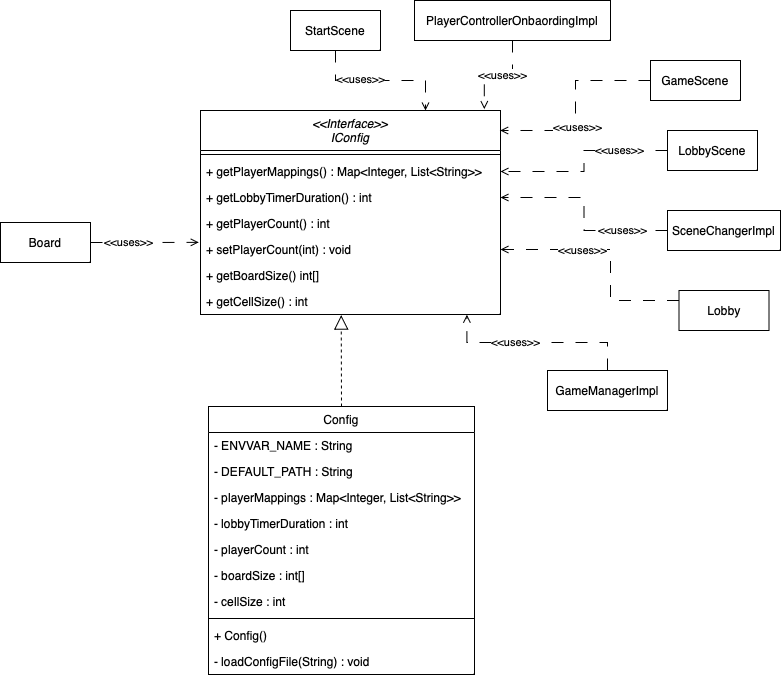

The diagram above was exported from draw.io. Its source (the exported page's mxGraphModel, read from the mxfile embedded in the PNG):
<mxGraphModel dx="1728" dy="2118" grid="1" gridSize="10" guides="1" tooltips="1" connect="1" arrows="1" fold="1" page="1" pageScale="1" pageWidth="827" pageHeight="1169" math="0" shadow="0">
  <root>
    <mxCell id="WIyWlLk6GJQsqaUBKTNV-0" />
    <mxCell id="WIyWlLk6GJQsqaUBKTNV-1" parent="WIyWlLk6GJQsqaUBKTNV-0" />
    <mxCell id="zkfFHV4jXpPFQw0GAbJ--0" value="&lt;&lt;Interface&gt;&gt;&#10;IConfig" style="swimlane;fontStyle=2;align=center;verticalAlign=top;childLayout=stackLayout;horizontal=1;startSize=40;horizontalStack=0;resizeParent=1;resizeLast=0;collapsible=1;marginBottom=0;rounded=0;shadow=0;strokeWidth=1;" parent="WIyWlLk6GJQsqaUBKTNV-1" vertex="1">
      <mxGeometry x="200" y="70" width="300" height="204" as="geometry">
        <mxRectangle x="230" y="140" width="160" height="26" as="alternateBounds" />
      </mxGeometry>
    </mxCell>
    <mxCell id="zkfFHV4jXpPFQw0GAbJ--4" value="" style="line;html=1;strokeWidth=1;align=left;verticalAlign=middle;spacingTop=-1;spacingLeft=3;spacingRight=3;rotatable=0;labelPosition=right;points=[];portConstraint=eastwest;" parent="zkfFHV4jXpPFQw0GAbJ--0" vertex="1">
      <mxGeometry y="40" width="300" height="8" as="geometry" />
    </mxCell>
    <mxCell id="zkfFHV4jXpPFQw0GAbJ--5" value="+ getPlayerMappings() : Map&lt;Integer, List&lt;String&gt;&gt;" style="text;align=left;verticalAlign=top;spacingLeft=4;spacingRight=4;overflow=hidden;rotatable=0;points=[[0,0.5],[1,0.5]];portConstraint=eastwest;" parent="zkfFHV4jXpPFQw0GAbJ--0" vertex="1">
      <mxGeometry y="48" width="300" height="26" as="geometry" />
    </mxCell>
    <mxCell id="E0ViA9o1qIJVQmuZv_ld-0" value="+ getLobbyTimerDuration() : int" style="text;align=left;verticalAlign=top;spacingLeft=4;spacingRight=4;overflow=hidden;rotatable=0;points=[[0,0.5],[1,0.5]];portConstraint=eastwest;" parent="zkfFHV4jXpPFQw0GAbJ--0" vertex="1">
      <mxGeometry y="74" width="300" height="26" as="geometry" />
    </mxCell>
    <mxCell id="E0ViA9o1qIJVQmuZv_ld-1" value="+ getPlayerCount() : int" style="text;align=left;verticalAlign=top;spacingLeft=4;spacingRight=4;overflow=hidden;rotatable=0;points=[[0,0.5],[1,0.5]];portConstraint=eastwest;" parent="zkfFHV4jXpPFQw0GAbJ--0" vertex="1">
      <mxGeometry y="100" width="300" height="26" as="geometry" />
    </mxCell>
    <mxCell id="E0ViA9o1qIJVQmuZv_ld-2" value="+ setPlayerCount(int) : void" style="text;align=left;verticalAlign=top;spacingLeft=4;spacingRight=4;overflow=hidden;rotatable=0;points=[[0,0.5],[1,0.5]];portConstraint=eastwest;" parent="zkfFHV4jXpPFQw0GAbJ--0" vertex="1">
      <mxGeometry y="126" width="300" height="26" as="geometry" />
    </mxCell>
    <mxCell id="E0ViA9o1qIJVQmuZv_ld-3" value="+ getBoardSize() int[]" style="text;align=left;verticalAlign=top;spacingLeft=4;spacingRight=4;overflow=hidden;rotatable=0;points=[[0,0.5],[1,0.5]];portConstraint=eastwest;" parent="zkfFHV4jXpPFQw0GAbJ--0" vertex="1">
      <mxGeometry y="152" width="300" height="26" as="geometry" />
    </mxCell>
    <mxCell id="E0ViA9o1qIJVQmuZv_ld-4" value="+ getCellSize() : int" style="text;align=left;verticalAlign=top;spacingLeft=4;spacingRight=4;overflow=hidden;rotatable=0;points=[[0,0.5],[1,0.5]];portConstraint=eastwest;" parent="zkfFHV4jXpPFQw0GAbJ--0" vertex="1">
      <mxGeometry y="178" width="300" height="26" as="geometry" />
    </mxCell>
    <mxCell id="zkfFHV4jXpPFQw0GAbJ--6" value="Config" style="swimlane;fontStyle=0;align=center;verticalAlign=top;childLayout=stackLayout;horizontal=1;startSize=26;horizontalStack=0;resizeParent=1;resizeLast=0;collapsible=1;marginBottom=0;rounded=0;shadow=0;strokeWidth=1;" parent="WIyWlLk6GJQsqaUBKTNV-1" vertex="1">
      <mxGeometry x="208" y="366" width="266" height="268" as="geometry">
        <mxRectangle x="130" y="380" width="160" height="26" as="alternateBounds" />
      </mxGeometry>
    </mxCell>
    <mxCell id="zkfFHV4jXpPFQw0GAbJ--7" value="- ENVVAR_NAME : String" style="text;align=left;verticalAlign=top;spacingLeft=4;spacingRight=4;overflow=hidden;rotatable=0;points=[[0,0.5],[1,0.5]];portConstraint=eastwest;" parent="zkfFHV4jXpPFQw0GAbJ--6" vertex="1">
      <mxGeometry y="26" width="266" height="26" as="geometry" />
    </mxCell>
    <mxCell id="zkfFHV4jXpPFQw0GAbJ--8" value="- DEFAULT_PATH : String" style="text;align=left;verticalAlign=top;spacingLeft=4;spacingRight=4;overflow=hidden;rotatable=0;points=[[0,0.5],[1,0.5]];portConstraint=eastwest;rounded=0;shadow=0;html=0;" parent="zkfFHV4jXpPFQw0GAbJ--6" vertex="1">
      <mxGeometry y="52" width="266" height="26" as="geometry" />
    </mxCell>
    <mxCell id="E0ViA9o1qIJVQmuZv_ld-6" value="- playerMappings : Map&lt;Integer, List&lt;String&gt;&gt;" style="text;align=left;verticalAlign=top;spacingLeft=4;spacingRight=4;overflow=hidden;rotatable=0;points=[[0,0.5],[1,0.5]];portConstraint=eastwest;rounded=0;shadow=0;html=0;" parent="zkfFHV4jXpPFQw0GAbJ--6" vertex="1">
      <mxGeometry y="78" width="266" height="26" as="geometry" />
    </mxCell>
    <mxCell id="E0ViA9o1qIJVQmuZv_ld-7" value="- lobbyTimerDuration : int" style="text;align=left;verticalAlign=top;spacingLeft=4;spacingRight=4;overflow=hidden;rotatable=0;points=[[0,0.5],[1,0.5]];portConstraint=eastwest;rounded=0;shadow=0;html=0;" parent="zkfFHV4jXpPFQw0GAbJ--6" vertex="1">
      <mxGeometry y="104" width="266" height="26" as="geometry" />
    </mxCell>
    <mxCell id="E0ViA9o1qIJVQmuZv_ld-8" value="- playerCount : int " style="text;align=left;verticalAlign=top;spacingLeft=4;spacingRight=4;overflow=hidden;rotatable=0;points=[[0,0.5],[1,0.5]];portConstraint=eastwest;rounded=0;shadow=0;html=0;" parent="zkfFHV4jXpPFQw0GAbJ--6" vertex="1">
      <mxGeometry y="130" width="266" height="26" as="geometry" />
    </mxCell>
    <mxCell id="E0ViA9o1qIJVQmuZv_ld-9" value="- boardSize : int[]" style="text;align=left;verticalAlign=top;spacingLeft=4;spacingRight=4;overflow=hidden;rotatable=0;points=[[0,0.5],[1,0.5]];portConstraint=eastwest;rounded=0;shadow=0;html=0;" parent="zkfFHV4jXpPFQw0GAbJ--6" vertex="1">
      <mxGeometry y="156" width="266" height="26" as="geometry" />
    </mxCell>
    <mxCell id="E0ViA9o1qIJVQmuZv_ld-10" value="- cellSize : int " style="text;align=left;verticalAlign=top;spacingLeft=4;spacingRight=4;overflow=hidden;rotatable=0;points=[[0,0.5],[1,0.5]];portConstraint=eastwest;rounded=0;shadow=0;html=0;" parent="zkfFHV4jXpPFQw0GAbJ--6" vertex="1">
      <mxGeometry y="182" width="266" height="26" as="geometry" />
    </mxCell>
    <mxCell id="zkfFHV4jXpPFQw0GAbJ--9" value="" style="line;html=1;strokeWidth=1;align=left;verticalAlign=middle;spacingTop=-1;spacingLeft=3;spacingRight=3;rotatable=0;labelPosition=right;points=[];portConstraint=eastwest;" parent="zkfFHV4jXpPFQw0GAbJ--6" vertex="1">
      <mxGeometry y="208" width="266" height="8" as="geometry" />
    </mxCell>
    <mxCell id="zkfFHV4jXpPFQw0GAbJ--11" value="+ Config()" style="text;align=left;verticalAlign=top;spacingLeft=4;spacingRight=4;overflow=hidden;rotatable=0;points=[[0,0.5],[1,0.5]];portConstraint=eastwest;" parent="zkfFHV4jXpPFQw0GAbJ--6" vertex="1">
      <mxGeometry y="216" width="266" height="26" as="geometry" />
    </mxCell>
    <mxCell id="E0ViA9o1qIJVQmuZv_ld-11" value="- loadConfigFile(String) : void" style="text;align=left;verticalAlign=top;spacingLeft=4;spacingRight=4;overflow=hidden;rotatable=0;points=[[0,0.5],[1,0.5]];portConstraint=eastwest;" parent="zkfFHV4jXpPFQw0GAbJ--6" vertex="1">
      <mxGeometry y="242" width="266" height="26" as="geometry" />
    </mxCell>
    <mxCell id="E0ViA9o1qIJVQmuZv_ld-5" value="" style="endArrow=block;dashed=1;endFill=0;endSize=12;html=1;rounded=0;exitX=0.5;exitY=0;exitDx=0;exitDy=0;entryX=0.469;entryY=1.023;entryDx=0;entryDy=0;entryPerimeter=0;" parent="WIyWlLk6GJQsqaUBKTNV-1" source="zkfFHV4jXpPFQw0GAbJ--6" target="E0ViA9o1qIJVQmuZv_ld-4" edge="1">
      <mxGeometry width="160" relative="1" as="geometry">
        <mxPoint x="297.5" y="260" as="sourcePoint" />
        <mxPoint x="412.5" y="142" as="targetPoint" />
        <Array as="points" />
      </mxGeometry>
    </mxCell>
    <mxCell id="HxmDjPQuB21FDahT4VX_-1" style="edgeStyle=orthogonalEdgeStyle;rounded=0;orthogonalLoop=1;jettySize=auto;html=1;dashed=1;dashPattern=12 12;endArrow=open;endFill=0;" edge="1" parent="WIyWlLk6GJQsqaUBKTNV-1" source="HxmDjPQuB21FDahT4VX_-0" target="E0ViA9o1qIJVQmuZv_ld-2">
      <mxGeometry relative="1" as="geometry">
        <Array as="points">
          <mxPoint x="610" y="260" />
          <mxPoint x="610" y="209" />
        </Array>
      </mxGeometry>
    </mxCell>
    <mxCell id="HxmDjPQuB21FDahT4VX_-2" value="&amp;lt;&amp;lt;uses&amp;gt;&amp;gt;" style="edgeLabel;html=1;align=center;verticalAlign=middle;resizable=0;points=[];" vertex="1" connectable="0" parent="HxmDjPQuB21FDahT4VX_-1">
      <mxGeometry x="0.2898" relative="1" as="geometry">
        <mxPoint as="offset" />
      </mxGeometry>
    </mxCell>
    <mxCell id="HxmDjPQuB21FDahT4VX_-0" value="Lobby" style="rounded=0;whiteSpace=wrap;html=1;" vertex="1" parent="WIyWlLk6GJQsqaUBKTNV-1">
      <mxGeometry x="678.5" y="250" width="90" height="40" as="geometry" />
    </mxCell>
    <mxCell id="HxmDjPQuB21FDahT4VX_-12" style="edgeStyle=orthogonalEdgeStyle;rounded=0;orthogonalLoop=1;jettySize=auto;html=1;entryX=0.946;entryY=-0.007;entryDx=0;entryDy=0;entryPerimeter=0;dashed=1;dashPattern=12 12;endArrow=open;endFill=0;" edge="1" parent="WIyWlLk6GJQsqaUBKTNV-1" source="HxmDjPQuB21FDahT4VX_-4" target="zkfFHV4jXpPFQw0GAbJ--0">
      <mxGeometry relative="1" as="geometry" />
    </mxCell>
    <mxCell id="HxmDjPQuB21FDahT4VX_-17" value="&amp;lt;&amp;lt;uses&amp;gt;&amp;gt;" style="edgeLabel;html=1;align=center;verticalAlign=middle;resizable=0;points=[];" vertex="1" connectable="0" parent="HxmDjPQuB21FDahT4VX_-12">
      <mxGeometry x="-0.0443" y="-1" relative="1" as="geometry">
        <mxPoint as="offset" />
      </mxGeometry>
    </mxCell>
    <mxCell id="HxmDjPQuB21FDahT4VX_-4" value="PlayerControllerOnbaordingImpl" style="rounded=0;whiteSpace=wrap;html=1;" vertex="1" parent="WIyWlLk6GJQsqaUBKTNV-1">
      <mxGeometry x="414" y="-40" width="196" height="40" as="geometry" />
    </mxCell>
    <mxCell id="HxmDjPQuB21FDahT4VX_-11" style="edgeStyle=orthogonalEdgeStyle;rounded=0;orthogonalLoop=1;jettySize=auto;html=1;entryX=0.999;entryY=0.098;entryDx=0;entryDy=0;entryPerimeter=0;dashed=1;dashPattern=12 12;endArrow=open;endFill=0;" edge="1" parent="WIyWlLk6GJQsqaUBKTNV-1" source="HxmDjPQuB21FDahT4VX_-5" target="zkfFHV4jXpPFQw0GAbJ--0">
      <mxGeometry relative="1" as="geometry" />
    </mxCell>
    <mxCell id="HxmDjPQuB21FDahT4VX_-16" value="&amp;lt;&amp;lt;uses&amp;gt;&amp;gt;" style="edgeLabel;html=1;align=center;verticalAlign=middle;resizable=0;points=[];" vertex="1" connectable="0" parent="HxmDjPQuB21FDahT4VX_-11">
      <mxGeometry x="0.204" y="1" relative="1" as="geometry">
        <mxPoint as="offset" />
      </mxGeometry>
    </mxCell>
    <mxCell id="HxmDjPQuB21FDahT4VX_-5" value="GameScene" style="rounded=0;whiteSpace=wrap;html=1;" vertex="1" parent="WIyWlLk6GJQsqaUBKTNV-1">
      <mxGeometry x="650" y="20" width="90" height="40" as="geometry" />
    </mxCell>
    <mxCell id="HxmDjPQuB21FDahT4VX_-10" style="edgeStyle=orthogonalEdgeStyle;rounded=0;orthogonalLoop=1;jettySize=auto;html=1;dashed=1;dashPattern=12 12;endArrow=open;endFill=0;" edge="1" parent="WIyWlLk6GJQsqaUBKTNV-1" source="HxmDjPQuB21FDahT4VX_-6" target="zkfFHV4jXpPFQw0GAbJ--5">
      <mxGeometry relative="1" as="geometry" />
    </mxCell>
    <mxCell id="HxmDjPQuB21FDahT4VX_-15" value="&amp;lt;&amp;lt;uses&amp;gt;&amp;gt;" style="edgeLabel;html=1;align=center;verticalAlign=middle;resizable=0;points=[];" vertex="1" connectable="0" parent="HxmDjPQuB21FDahT4VX_-10">
      <mxGeometry x="-0.4778" y="-1" relative="1" as="geometry">
        <mxPoint as="offset" />
      </mxGeometry>
    </mxCell>
    <mxCell id="HxmDjPQuB21FDahT4VX_-6" value="LobbyScene" style="rounded=0;whiteSpace=wrap;html=1;" vertex="1" parent="WIyWlLk6GJQsqaUBKTNV-1">
      <mxGeometry x="667" y="90" width="90" height="40" as="geometry" />
    </mxCell>
    <mxCell id="HxmDjPQuB21FDahT4VX_-9" style="edgeStyle=orthogonalEdgeStyle;rounded=0;orthogonalLoop=1;jettySize=auto;html=1;dashed=1;dashPattern=12 12;endArrow=open;endFill=0;" edge="1" parent="WIyWlLk6GJQsqaUBKTNV-1" source="HxmDjPQuB21FDahT4VX_-7" target="E0ViA9o1qIJVQmuZv_ld-0">
      <mxGeometry relative="1" as="geometry" />
    </mxCell>
    <mxCell id="HxmDjPQuB21FDahT4VX_-14" value="&amp;lt;&amp;lt;uses&amp;gt;&amp;gt;" style="edgeLabel;html=1;align=center;verticalAlign=middle;resizable=0;points=[];" vertex="1" connectable="0" parent="HxmDjPQuB21FDahT4VX_-9">
      <mxGeometry x="-0.5357" y="-1" relative="1" as="geometry">
        <mxPoint as="offset" />
      </mxGeometry>
    </mxCell>
    <mxCell id="HxmDjPQuB21FDahT4VX_-7" value="SceneChangerImpl" style="rounded=0;whiteSpace=wrap;html=1;" vertex="1" parent="WIyWlLk6GJQsqaUBKTNV-1">
      <mxGeometry x="667" y="170" width="113" height="40" as="geometry" />
    </mxCell>
    <mxCell id="HxmDjPQuB21FDahT4VX_-13" style="edgeStyle=orthogonalEdgeStyle;rounded=0;orthogonalLoop=1;jettySize=auto;html=1;entryX=0.75;entryY=0;entryDx=0;entryDy=0;dashed=1;dashPattern=12 12;endArrow=open;endFill=0;" edge="1" parent="WIyWlLk6GJQsqaUBKTNV-1" source="HxmDjPQuB21FDahT4VX_-8" target="zkfFHV4jXpPFQw0GAbJ--0">
      <mxGeometry relative="1" as="geometry" />
    </mxCell>
    <mxCell id="HxmDjPQuB21FDahT4VX_-18" value="&amp;lt;&amp;lt;uses&amp;gt;&amp;gt;" style="edgeLabel;html=1;align=center;verticalAlign=middle;resizable=0;points=[];" vertex="1" connectable="0" parent="HxmDjPQuB21FDahT4VX_-13">
      <mxGeometry x="-0.2808" y="2" relative="1" as="geometry">
        <mxPoint as="offset" />
      </mxGeometry>
    </mxCell>
    <mxCell id="HxmDjPQuB21FDahT4VX_-8" value="StartScene" style="rounded=0;whiteSpace=wrap;html=1;" vertex="1" parent="WIyWlLk6GJQsqaUBKTNV-1">
      <mxGeometry x="290" y="-30" width="90" height="40" as="geometry" />
    </mxCell>
    <mxCell id="HxmDjPQuB21FDahT4VX_-20" style="edgeStyle=orthogonalEdgeStyle;rounded=0;orthogonalLoop=1;jettySize=auto;html=1;entryX=-0.006;entryY=0.225;entryDx=0;entryDy=0;entryPerimeter=0;dashed=1;dashPattern=12 12;endArrow=open;endFill=0;" edge="1" parent="WIyWlLk6GJQsqaUBKTNV-1" source="HxmDjPQuB21FDahT4VX_-19" target="E0ViA9o1qIJVQmuZv_ld-2">
      <mxGeometry relative="1" as="geometry" />
    </mxCell>
    <mxCell id="HxmDjPQuB21FDahT4VX_-21" value="&lt;span style=&quot;caret-color: rgba(0, 0, 0, 0); color: rgba(0, 0, 0, 0); font-family: monospace; font-size: 0px; text-align: start; background-color: rgb(251, 251, 251);&quot;&gt;%3CmxGraphModel%3E%3Croot%3E%3CmxCell%20id%3D%220%22%2F%3E%3CmxCell%20id%3D%221%22%20parent%3D%220%22%2F%3E%3CmxCell%20id%3D%222%22%20value%3D%22Lobby%22%20style%3D%22rounded%3D0%3BwhiteSpace%3Dwrap%3Bhtml%3D1%3B%22%20vertex%3D%221%22%20parent%3D%221%22%3E%3CmxGeometry%20x%3D%22667%22%20y%3D%22240%22%20width%3D%2290%22%20height%3D%2240%22%20as%3D%22geometry%22%2F%3E%3C%2FmxCell%3E%3C%2Froot%3E%3C%2FmxGraphModel%3E&lt;/span&gt;" style="edgeLabel;html=1;align=center;verticalAlign=middle;resizable=0;points=[];" vertex="1" connectable="0" parent="HxmDjPQuB21FDahT4VX_-20">
      <mxGeometry x="-0.2263" y="1" relative="1" as="geometry">
        <mxPoint as="offset" />
      </mxGeometry>
    </mxCell>
    <mxCell id="HxmDjPQuB21FDahT4VX_-22" value="&lt;span style=&quot;caret-color: rgba(0, 0, 0, 0); color: rgba(0, 0, 0, 0); font-family: monospace; font-size: 0px; text-align: start; background-color: rgb(251, 251, 251);&quot;&gt;%3CmxGraphModel%3E%3Croot%3E%3CmxCell%20id%3D%220%22%2F%3E%3CmxCell%20id%3D%221%22%20parent%3D%220%22%2F%3E%3CmxCell%20id%3D%222%22%20value%3D%22Lobby%22%20style%3D%22rounded%3D0%3BwhiteSpace%3Dwrap%3Bhtml%3D1%3B%22%20vertex%3D%221%22%20parent%3D%221%22%3E%3CmxGeometry%20x%3D%22667%22%20y%3D%22240%22%20width%3D%2290%22%20height%3D%2240%22%20as%3D%22geometry%22%2F%3E%3C%2FmxCell%3E%3C%2Froot%3E%3C%2FmxGraphModel%3&amp;lt;&amp;lt;uses&lt;/span&gt;" style="edgeLabel;html=1;align=center;verticalAlign=middle;resizable=0;points=[];" vertex="1" connectable="0" parent="HxmDjPQuB21FDahT4VX_-20">
      <mxGeometry x="-0.3003" y="1" relative="1" as="geometry">
        <mxPoint as="offset" />
      </mxGeometry>
    </mxCell>
    <mxCell id="HxmDjPQuB21FDahT4VX_-23" value="&amp;lt;&amp;lt;uses&amp;gt;&amp;gt;" style="edgeLabel;html=1;align=center;verticalAlign=middle;resizable=0;points=[];" vertex="1" connectable="0" parent="HxmDjPQuB21FDahT4VX_-20">
      <mxGeometry x="-0.3109" y="1" relative="1" as="geometry">
        <mxPoint as="offset" />
      </mxGeometry>
    </mxCell>
    <mxCell id="HxmDjPQuB21FDahT4VX_-19" value="Board" style="rounded=0;whiteSpace=wrap;html=1;" vertex="1" parent="WIyWlLk6GJQsqaUBKTNV-1">
      <mxGeometry y="182" width="90" height="40" as="geometry" />
    </mxCell>
    <mxCell id="HxmDjPQuB21FDahT4VX_-25" style="edgeStyle=orthogonalEdgeStyle;rounded=0;orthogonalLoop=1;jettySize=auto;html=1;entryX=0.888;entryY=1.008;entryDx=0;entryDy=0;entryPerimeter=0;dashed=1;dashPattern=12 12;endArrow=open;endFill=0;" edge="1" parent="WIyWlLk6GJQsqaUBKTNV-1" source="HxmDjPQuB21FDahT4VX_-24" target="E0ViA9o1qIJVQmuZv_ld-4">
      <mxGeometry relative="1" as="geometry" />
    </mxCell>
    <mxCell id="HxmDjPQuB21FDahT4VX_-26" value="&amp;lt;&amp;lt;uses&amp;gt;&amp;gt;" style="edgeLabel;html=1;align=center;verticalAlign=middle;resizable=0;points=[];" vertex="1" connectable="0" parent="HxmDjPQuB21FDahT4VX_-25">
      <mxGeometry x="0.233" y="-1" relative="1" as="geometry">
        <mxPoint as="offset" />
      </mxGeometry>
    </mxCell>
    <mxCell id="HxmDjPQuB21FDahT4VX_-24" value="GameManagerImpl" style="rounded=0;whiteSpace=wrap;html=1;" vertex="1" parent="WIyWlLk6GJQsqaUBKTNV-1">
      <mxGeometry x="547" y="330" width="120" height="40" as="geometry" />
    </mxCell>
  </root>
</mxGraphModel>